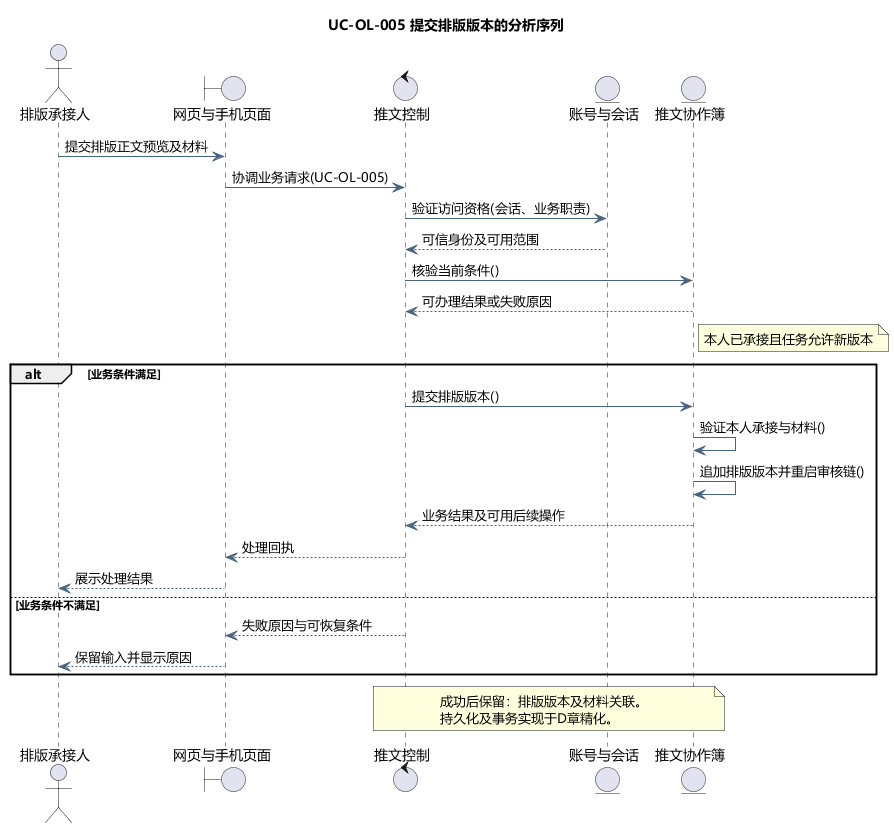

The diagram above was rendered by PlantUML. Its source (embedded in the PNG):
@startuml
skinparam defaultFontName Microsoft YaHei
skinparam shadowing false
skinparam backgroundColor #FFFFFF
skinparam ArrowColor #466482
skinparam classAttributeIconSize 0
hide empty members
title UC-OL-005 提交排版版本的分析序列
actor "排版承接人" as actor
boundary "网页与手机页面" as page
control "推文控制" as ctl
entity "账号与会话" as identity
entity "推文协作簿" as model
actor -> page : 提交排版正文预览及材料
page -> ctl : 协调业务请求(UC-OL-005)
ctl -> identity : 验证访问资格(会话、业务职责)
identity --> ctl : 可信身份及可用范围
ctl -> model : 核验当前条件()
model --> ctl : 可办理结果或失败原因
note right of model
本人已承接且任务允许新版本
end note
alt 业务条件满足
ctl -> model : 提交排版版本()
model -> model : 验证本人承接与材料()
model -> model : 追加排版版本并重启审核链()
model --> ctl : 业务结果及可用后续操作
ctl --> page : 处理回执
page --> actor : 展示处理结果
else 业务条件不满足
ctl --> page : 失败原因与可恢复条件
page --> actor : 保留输入并显示原因
end
note over ctl,model
成功后保留：排版版本及材料关联。
持久化及事务实现于D章精化。
end note

@enduml